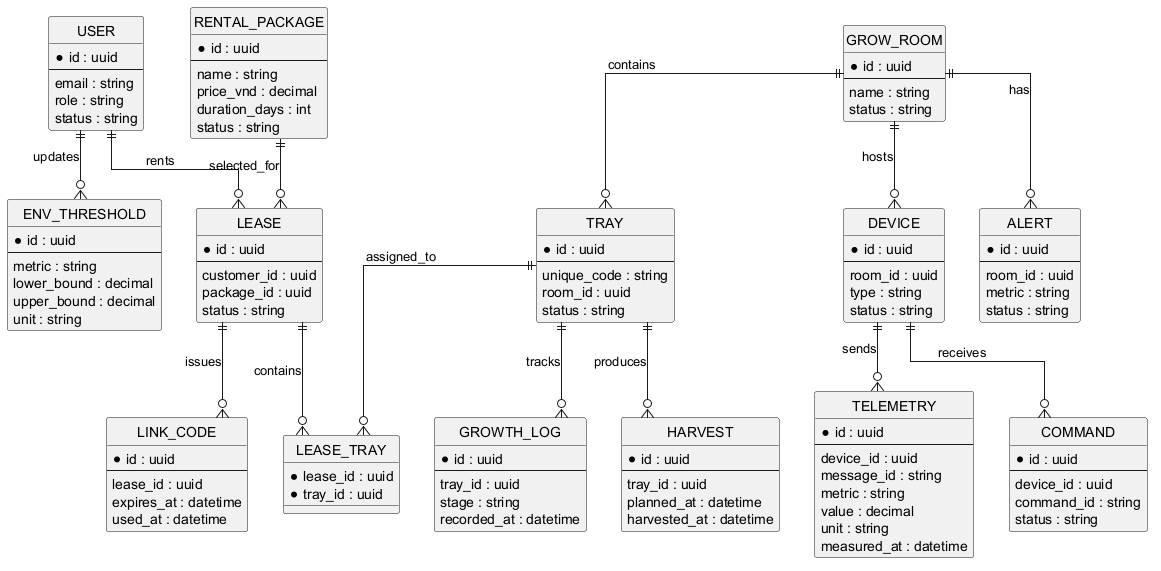

The diagram above was rendered by PlantUML. Its source (embedded in the PNG):
@startuml
hide circle
skinparam linetype ortho
skinparam shadowing false

entity USER {
  * id : uuid
  --
  email : string
  role : string
  status : string
}

entity GROW_ROOM {
  * id : uuid
  --
  name : string
  status : string
}

entity TRAY {
  * id : uuid
  --
  unique_code : string
  room_id : uuid
  status : string
}

entity RENTAL_PACKAGE {
  * id : uuid
  --
  name : string
  price_vnd : decimal
  duration_days : int
  status : string
}

entity LEASE {
  * id : uuid
  --
  customer_id : uuid
  package_id : uuid
  status : string
}

entity LEASE_TRAY {
  * lease_id : uuid
  * tray_id : uuid
}

entity LINK_CODE {
  * id : uuid
  --
  lease_id : uuid
  expires_at : datetime
  used_at : datetime
}

entity DEVICE {
  * id : uuid
  --
  room_id : uuid
  type : string
  status : string
}

entity TELEMETRY {
  * id : uuid
  --
  device_id : uuid
  message_id : string
  metric : string
  value : decimal
  unit : string
  measured_at : datetime
}

entity ENV_THRESHOLD {
  * id : uuid
  --
  metric : string
  lower_bound : decimal
  upper_bound : decimal
  unit : string
}

entity ALERT {
  * id : uuid
  --
  room_id : uuid
  metric : string
  status : string
}

entity COMMAND {
  * id : uuid
  --
  device_id : uuid
  command_id : string
  status : string
}

entity GROWTH_LOG {
  * id : uuid
  --
  tray_id : uuid
  stage : string
  recorded_at : datetime
}

entity HARVEST {
  * id : uuid
  --
  tray_id : uuid
  planned_at : datetime
  harvested_at : datetime
}

USER ||--o{ LEASE : rents
RENTAL_PACKAGE ||--o{ LEASE : selected_for
LEASE ||--o{ LEASE_TRAY : contains
TRAY ||--o{ LEASE_TRAY : assigned_to
LEASE ||--o{ LINK_CODE : issues
GROW_ROOM ||--o{ TRAY : contains
GROW_ROOM ||--o{ DEVICE : hosts
DEVICE ||--o{ TELEMETRY : sends
GROW_ROOM ||--o{ ALERT : has
DEVICE ||--o{ COMMAND : receives
TRAY ||--o{ GROWTH_LOG : tracks
TRAY ||--o{ HARVEST : produces
USER ||--o{ ENV_THRESHOLD : updates
@enduml